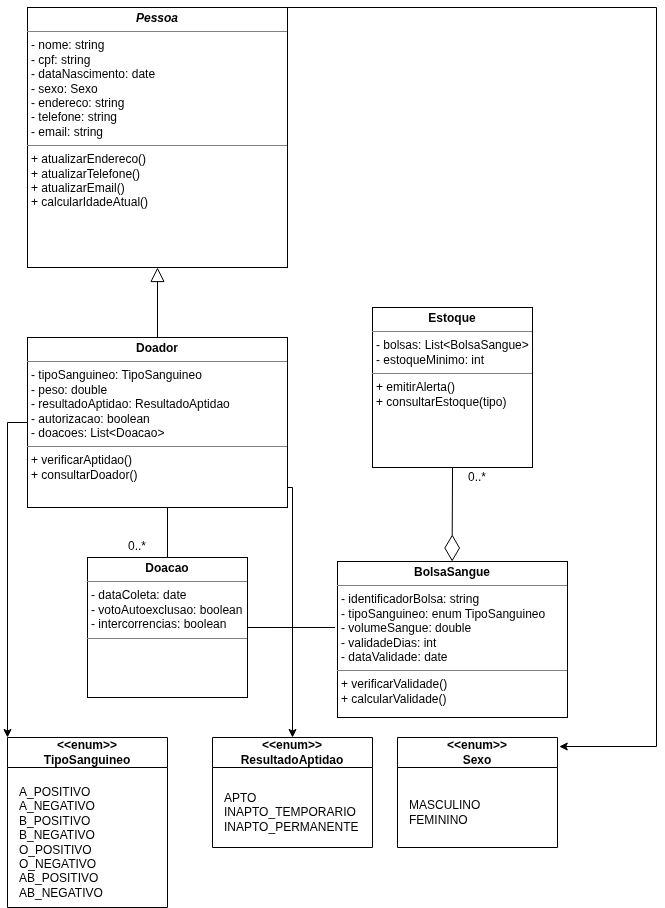

The diagram above was exported from draw.io. Its source (the exported page's mxGraphModel, read from the mxfile embedded in the PNG):
<mxGraphModel dx="742" dy="383" grid="1" gridSize="10" guides="1" tooltips="1" connect="1" arrows="1" fold="1" page="1" pageScale="1" pageWidth="827" pageHeight="1169" math="0" shadow="0">
  <root>
    <mxCell id="0" />
    <mxCell id="1" parent="0" />
    <mxCell id="5kTYgJfkF7pzd6vNCPHt-43" edge="1" parent="1" source="fmyr9N-B-tXZlX-rsioV-11" style="edgeStyle=orthogonalEdgeStyle;rounded=0;orthogonalLoop=1;jettySize=auto;html=1;exitX=1;exitY=0;exitDx=0;exitDy=0;entryX=1.011;entryY=0.082;entryDx=0;entryDy=0;entryPerimeter=0;" target="5kTYgJfkF7pzd6vNCPHt-39">
      <mxGeometry relative="1" as="geometry">
        <Array as="points">
          <mxPoint x="659" y="20" />
          <mxPoint x="659" y="759" />
        </Array>
        <mxPoint x="390.00000000000006" y="20.01000000000001" as="sourcePoint" />
        <mxPoint x="658.96" y="834.3469230769231" as="targetPoint" />
      </mxGeometry>
    </mxCell>
    <mxCell id="fmyr9N-B-tXZlX-rsioV-11" parent="1" style="verticalAlign=top;align=left;overflow=fill;html=1;whiteSpace=wrap;" value="&lt;p style=&quot;margin:0px;margin-top:4px;text-align:center;&quot;&gt;&lt;b&gt;&lt;i&gt;Pessoa&lt;/i&gt;&lt;/b&gt;&lt;/p&gt;&lt;hr size=&quot;1&quot; style=&quot;border-style:solid;&quot;&gt;&lt;p style=&quot;margin:0px;margin-left:4px;&quot;&gt;- nome: string&lt;/p&gt;&lt;p style=&quot;margin:0px;margin-left:4px;&quot;&gt;- cpf: string&lt;/p&gt;&lt;p style=&quot;margin:0px;margin-left:4px;&quot;&gt;- dataNascimento: date&lt;/p&gt;&lt;p style=&quot;margin:0px;margin-left:4px;&quot;&gt;- sexo: Sexo&lt;/p&gt;&lt;p style=&quot;margin:0px;margin-left:4px;&quot;&gt;- endereco: string&lt;br&gt;&lt;/p&gt;&lt;p style=&quot;margin:0px;margin-left:4px;&quot;&gt;- telefone: string&lt;/p&gt;&lt;p style=&quot;margin:0px;margin-left:4px;&quot;&gt;- email: string&lt;/p&gt;&lt;hr size=&quot;1&quot; style=&quot;border-style:solid;&quot;&gt;&lt;p style=&quot;margin:0px;margin-left:4px;&quot;&gt;&lt;span style=&quot;background-color: transparent; color: light-dark(rgb(0, 0, 0), rgb(255, 255, 255));&quot;&gt;+ atualizarEndereco()&lt;/span&gt;&lt;/p&gt;&lt;p style=&quot;margin:0px;margin-left:4px;&quot;&gt;+ atualizarTelefone()&lt;/p&gt;&lt;p style=&quot;margin:0px;margin-left:4px;&quot;&gt;+ atualizarEmail()&lt;/p&gt;&lt;p style=&quot;margin:0px;margin-left:4px;&quot;&gt;+ calcularIdadeAtual()&lt;/p&gt;&lt;p style=&quot;margin:0px;margin-left:4px;&quot;&gt;&lt;br&gt;&lt;/p&gt;" vertex="1">
      <mxGeometry height="260" width="260" x="30" y="20" as="geometry" />
    </mxCell>
    <mxCell id="5kTYgJfkF7pzd6vNCPHt-35" edge="1" parent="1" source="5kTYgJfkF7pzd6vNCPHt-10" style="edgeStyle=orthogonalEdgeStyle;rounded=0;orthogonalLoop=1;jettySize=auto;html=1;">
      <mxGeometry relative="1" as="geometry">
        <mxPoint x="10" y="750" as="targetPoint" />
      </mxGeometry>
    </mxCell>
    <mxCell id="5kTYgJfkF7pzd6vNCPHt-38" edge="1" parent="1" source="5kTYgJfkF7pzd6vNCPHt-10" style="edgeStyle=orthogonalEdgeStyle;rounded=0;orthogonalLoop=1;jettySize=auto;html=1;entryX=0.5;entryY=0;entryDx=0;entryDy=0;" target="5kTYgJfkF7pzd6vNCPHt-36">
      <mxGeometry relative="1" as="geometry">
        <Array as="points">
          <mxPoint x="295" y="500" />
        </Array>
      </mxGeometry>
    </mxCell>
    <mxCell id="5kTYgJfkF7pzd6vNCPHt-10" parent="1" style="verticalAlign=top;align=left;overflow=fill;html=1;whiteSpace=wrap;" value="&lt;p style=&quot;margin:0px;margin-top:4px;text-align:center;&quot;&gt;&lt;b&gt;Doador&lt;/b&gt;&lt;/p&gt;&lt;hr size=&quot;1&quot; style=&quot;border-style:solid;&quot;&gt;&lt;p style=&quot;margin:0px;margin-left:4px;&quot;&gt;- tipoSanguineo: TipoSanguineo&lt;/p&gt;&lt;p style=&quot;margin:0px;margin-left:4px;&quot;&gt;- peso: double&lt;/p&gt;&lt;p style=&quot;margin:0px;margin-left:4px;&quot;&gt;- resultadoAptidao: ResultadoAptidao&lt;/p&gt;&lt;p style=&quot;margin:0px;margin-left:4px;&quot;&gt;- autorizacao: boolean&lt;/p&gt;&lt;p style=&quot;margin:0px;margin-left:4px;&quot;&gt;- doacoes: List&amp;lt;Doacao&amp;gt;&lt;/p&gt;&lt;hr size=&quot;1&quot; style=&quot;border-style:solid;&quot;&gt;&lt;p style=&quot;margin:0px;margin-left:4px;&quot;&gt;+ verificarAptidao()&lt;/p&gt;&lt;p style=&quot;margin:0px;margin-left:4px;&quot;&gt;+ consultarDoador()&lt;/p&gt;" vertex="1">
      <mxGeometry height="170" width="260" x="30" y="350" as="geometry" />
    </mxCell>
    <mxCell id="5kTYgJfkF7pzd6vNCPHt-12" edge="1" parent="1" source="5kTYgJfkF7pzd6vNCPHt-10" style="endArrow=block;endFill=0;endSize=12;html=1;rounded=0;exitX=0.5;exitY=0;exitDx=0;exitDy=0;entryX=0.5;entryY=1;entryDx=0;entryDy=0;" target="fmyr9N-B-tXZlX-rsioV-11" value="">
      <mxGeometry relative="1" width="160" as="geometry">
        <mxPoint x="110" y="310" as="sourcePoint" />
        <mxPoint x="190" y="310" as="targetPoint" />
      </mxGeometry>
    </mxCell>
    <mxCell id="5kTYgJfkF7pzd6vNCPHt-14" parent="1" style="verticalAlign=top;align=left;overflow=fill;html=1;whiteSpace=wrap;" value="&lt;p style=&quot;margin:0px;margin-top:4px;text-align:center;&quot;&gt;&lt;b&gt;Doacao&lt;/b&gt;&lt;/p&gt;&lt;hr size=&quot;1&quot; style=&quot;border-style:solid;&quot;&gt;&lt;p style=&quot;margin:0px;margin-left:4px;&quot;&gt;&lt;span style=&quot;background-color: transparent; color: light-dark(rgb(0, 0, 0), rgb(255, 255, 255));&quot;&gt;- dataColeta: date&lt;/span&gt;&lt;/p&gt;&lt;p style=&quot;margin:0px;margin-left:4px;&quot;&gt;- votoAutoexclusao: boolean&lt;/p&gt;&lt;p style=&quot;margin:0px;margin-left:4px;&quot;&gt;- intercorrencias: boolean&lt;/p&gt;&lt;hr size=&quot;1&quot; style=&quot;border-style:solid;&quot;&gt;&lt;p style=&quot;margin:0px;margin-left:4px;&quot;&gt;&lt;br&gt;&lt;/p&gt;&lt;p style=&quot;margin:0px;margin-left:4px;&quot;&gt;&lt;br&gt;&lt;/p&gt;&lt;p style=&quot;margin:0px;margin-left:4px;&quot;&gt;&lt;br&gt;&lt;/p&gt;" vertex="1">
      <mxGeometry height="140" width="160" x="90" y="570" as="geometry" />
    </mxCell>
    <mxCell id="5kTYgJfkF7pzd6vNCPHt-16" edge="1" parent="1" style="endArrow=none;html=1;rounded=0;entryX=0.5;entryY=0;entryDx=0;entryDy=0;" target="5kTYgJfkF7pzd6vNCPHt-14" value="">
      <mxGeometry height="50" relative="1" width="50" as="geometry">
        <mxPoint x="170" y="520" as="sourcePoint" />
        <mxPoint x="169.41" y="555" as="targetPoint" />
      </mxGeometry>
    </mxCell>
    <mxCell id="5kTYgJfkF7pzd6vNCPHt-18" parent="1" style="text;html=1;whiteSpace=wrap;strokeColor=none;fillColor=none;align=center;verticalAlign=middle;rounded=0;" value="0..*" vertex="1">
      <mxGeometry height="30" width="60" x="110" y="544" as="geometry" />
    </mxCell>
    <mxCell id="5kTYgJfkF7pzd6vNCPHt-19" parent="1" style="verticalAlign=top;align=left;overflow=fill;html=1;whiteSpace=wrap;" value="&lt;p style=&quot;margin:0px;margin-top:4px;text-align:center;&quot;&gt;&lt;b&gt;BolsaSangue&lt;/b&gt;&lt;/p&gt;&lt;hr size=&quot;1&quot; style=&quot;border-style:solid;&quot;&gt;&lt;p style=&quot;margin:0px;margin-left:4px;&quot;&gt;- identificadorBolsa: string&lt;/p&gt;&lt;p style=&quot;margin:0px;margin-left:4px;&quot;&gt;- tipoSanguineo: enum TipoSanguineo&lt;/p&gt;&lt;p style=&quot;margin:0px;margin-left:4px;&quot;&gt;- volumeSangue: double&lt;/p&gt;&lt;p style=&quot;margin:0px;margin-left:4px;&quot;&gt;- validadeDias: int&lt;/p&gt;&lt;p style=&quot;margin:0px;margin-left:4px;&quot;&gt;- dataValidade: date&lt;/p&gt;&lt;hr size=&quot;1&quot; style=&quot;border-style:solid;&quot;&gt;&lt;p style=&quot;margin:0px;margin-left:4px;&quot;&gt;+ verificarValidade()&lt;/p&gt;&lt;p style=&quot;margin:0px;margin-left:4px;&quot;&gt;+&lt;span style=&quot;background-color: transparent; color: light-dark(rgb(0, 0, 0), rgb(255, 255, 255));&quot;&gt;&amp;nbsp;calcularValidade()&lt;/span&gt;&lt;/p&gt;&lt;div&gt;&lt;span style=&quot;background-color: transparent; color: light-dark(rgb(0, 0, 0), rgb(255, 255, 255));&quot;&gt;&lt;br&gt;&lt;/span&gt;&lt;/div&gt;" vertex="1">
      <mxGeometry height="156" width="230" x="340" y="574" as="geometry" />
    </mxCell>
    <mxCell id="5kTYgJfkF7pzd6vNCPHt-23" edge="1" parent="1" source="5kTYgJfkF7pzd6vNCPHt-24" style="endArrow=diamondThin;endFill=0;endSize=24;html=1;rounded=0;exitX=0.5;exitY=1;exitDx=0;exitDy=0;" value="">
      <mxGeometry relative="1" width="160" as="geometry">
        <mxPoint x="455" y="500" as="sourcePoint" />
        <mxPoint x="454.63" y="574" as="targetPoint" />
      </mxGeometry>
    </mxCell>
    <mxCell id="5kTYgJfkF7pzd6vNCPHt-24" parent="1" style="verticalAlign=top;align=left;overflow=fill;html=1;whiteSpace=wrap;" value="&lt;p style=&quot;margin:0px;margin-top:4px;text-align:center;&quot;&gt;&lt;b&gt;Estoque&lt;/b&gt;&lt;/p&gt;&lt;hr size=&quot;1&quot; style=&quot;border-style:solid;&quot;&gt;&lt;p style=&quot;margin:0px;margin-left:4px;&quot;&gt;- bolsas: List&amp;lt;BolsaSangue&amp;gt;&lt;/p&gt;&lt;p style=&quot;margin:0px;margin-left:4px;&quot;&gt;- estoqueMinimo: int&lt;/p&gt;&lt;hr size=&quot;1&quot; style=&quot;border-style:solid;&quot;&gt;&lt;p style=&quot;margin:0px;margin-left:4px;&quot;&gt;+ emitirAlerta()&lt;/p&gt;&lt;p style=&quot;margin:0px;margin-left:4px;&quot;&gt;+ consultarEstoque(tipo)&lt;/p&gt;" vertex="1">
      <mxGeometry height="160" width="160" x="375" y="320" as="geometry" />
    </mxCell>
    <mxCell id="5kTYgJfkF7pzd6vNCPHt-32" parent="1" style="swimlane;whiteSpace=wrap;html=1;startSize=30;" value="&amp;lt;&amp;lt;enum&amp;gt;&amp;gt;&lt;div&gt;TipoSanguineo&lt;/div&gt;" vertex="1">
      <mxGeometry height="170" width="160" x="10" y="750" as="geometry" />
    </mxCell>
    <mxCell id="5kTYgJfkF7pzd6vNCPHt-33" parent="5kTYgJfkF7pzd6vNCPHt-32" style="text;html=1;whiteSpace=wrap;strokeColor=none;fillColor=none;align=left;verticalAlign=middle;rounded=0;" value="A_POSITIVO&lt;div&gt;A_NEGATIVO&lt;/div&gt;&lt;div&gt;B_POSITIVO&lt;/div&gt;&lt;div&gt;B_NEGATIVO&lt;/div&gt;&lt;div&gt;O_POSITIVO&lt;/div&gt;&lt;div&gt;O_NEGATIVO&lt;/div&gt;&lt;div&gt;AB_POSITIVO&lt;/div&gt;&lt;div&gt;AB_NEGATIVO&lt;/div&gt;" vertex="1">
      <mxGeometry height="30" width="60" x="10" y="90" as="geometry" />
    </mxCell>
    <mxCell id="5kTYgJfkF7pzd6vNCPHt-36" parent="1" style="swimlane;whiteSpace=wrap;html=1;startSize=30;" value="&amp;lt;&amp;lt;enum&amp;gt;&amp;gt;&lt;div&gt;ResultadoAptidao&lt;/div&gt;" vertex="1">
      <mxGeometry height="110" width="160" x="215" y="750" as="geometry" />
    </mxCell>
    <mxCell id="5kTYgJfkF7pzd6vNCPHt-37" parent="5kTYgJfkF7pzd6vNCPHt-36" style="text;html=1;whiteSpace=wrap;strokeColor=none;fillColor=none;align=left;verticalAlign=middle;rounded=0;" value="APTO&lt;div&gt;INAPTO_TEMPORARIO&lt;/div&gt;&lt;div&gt;INAPTO_PERMANENTE&lt;/div&gt;" vertex="1">
      <mxGeometry height="30" width="60" x="10" y="60" as="geometry" />
    </mxCell>
    <mxCell id="5kTYgJfkF7pzd6vNCPHt-39" parent="1" style="swimlane;whiteSpace=wrap;html=1;startSize=30;" value="&amp;lt;&amp;lt;enum&amp;gt;&amp;gt;&lt;br&gt;&lt;div&gt;Sexo&lt;/div&gt;" vertex="1">
      <mxGeometry height="110" width="160" x="400" y="750" as="geometry" />
    </mxCell>
    <mxCell id="5kTYgJfkF7pzd6vNCPHt-40" parent="5kTYgJfkF7pzd6vNCPHt-39" style="text;html=1;whiteSpace=wrap;strokeColor=none;fillColor=none;align=left;verticalAlign=middle;rounded=0;" value="MASCULINO&lt;div&gt;FEMININO&lt;/div&gt;" vertex="1">
      <mxGeometry height="30" width="60" x="10" y="60" as="geometry" />
    </mxCell>
    <mxCell id="5kTYgJfkF7pzd6vNCPHt-44" parent="1" style="text;html=1;whiteSpace=wrap;strokeColor=none;fillColor=none;align=center;verticalAlign=middle;rounded=0;" value="0..*" vertex="1">
      <mxGeometry height="20" width="30" x="465" y="480" as="geometry" />
    </mxCell>
    <mxCell id="5kTYgJfkF7pzd6vNCPHt-45" edge="1" parent="1" source="5kTYgJfkF7pzd6vNCPHt-14" style="edgeStyle=orthogonalEdgeStyle;rounded=0;orthogonalLoop=1;jettySize=auto;html=1;exitX=1;exitY=0.5;exitDx=0;exitDy=0;entryX=-0.011;entryY=0.423;entryDx=0;entryDy=0;entryPerimeter=0;endArrow=none;endFill=0;" target="5kTYgJfkF7pzd6vNCPHt-19">
      <mxGeometry relative="1" as="geometry" />
    </mxCell>
  </root>
</mxGraphModel>